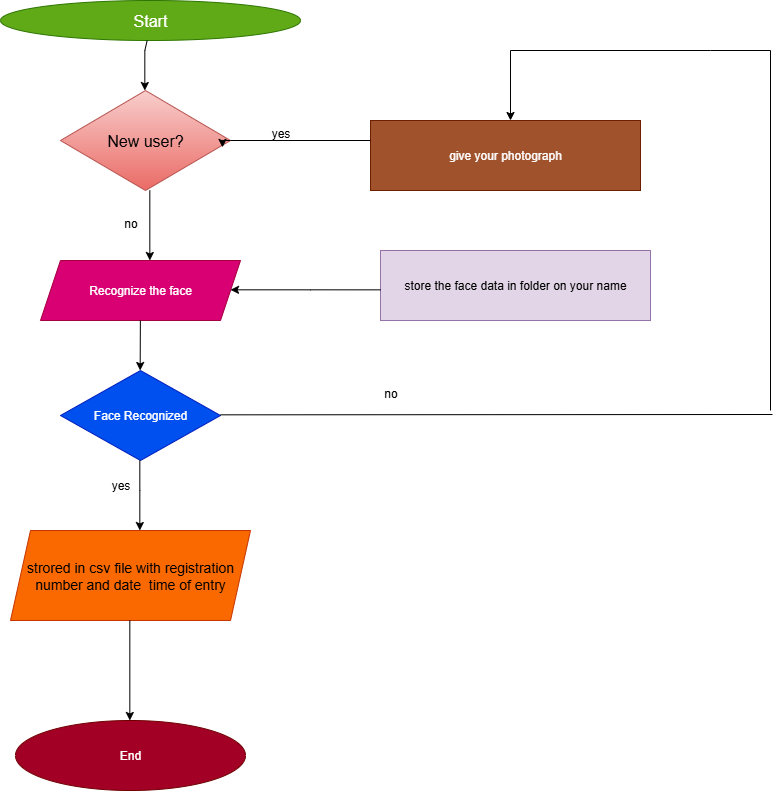

The diagram above was exported from draw.io. Its source (the exported page's mxGraphModel, read from the mxfile embedded in the PNG):
<mxGraphModel dx="1389" dy="749" grid="1" gridSize="10" guides="1" tooltips="1" connect="1" arrows="1" fold="1" page="1" pageScale="1" pageWidth="827" pageHeight="1169" math="0" shadow="0">
  <root>
    <mxCell id="0" />
    <mxCell id="1" parent="0" />
    <mxCell id="tE5do5Uv9upHkwnSmcdr-1" value="&lt;font size=&quot;3&quot;&gt;Start&lt;/font&gt;" style="ellipse;whiteSpace=wrap;html=1;fillColor=#60a917;fontColor=#ffffff;strokeColor=#2D7600;" vertex="1" parent="1">
      <mxGeometry x="240" y="40" width="300" height="40" as="geometry" />
    </mxCell>
    <mxCell id="tE5do5Uv9upHkwnSmcdr-40" style="edgeStyle=orthogonalEdgeStyle;rounded=0;orthogonalLoop=1;jettySize=auto;html=1;exitX=0.5;exitY=1;exitDx=0;exitDy=0;" edge="1" parent="1" source="tE5do5Uv9upHkwnSmcdr-2">
      <mxGeometry relative="1" as="geometry">
        <mxPoint x="385.66666666666674" y="229.66666666666663" as="targetPoint" />
      </mxGeometry>
    </mxCell>
    <mxCell id="tE5do5Uv9upHkwnSmcdr-2" value="&lt;font size=&quot;3&quot;&gt;New user?&lt;/font&gt;" style="rhombus;whiteSpace=wrap;html=1;fillColor=#f8cecc;strokeColor=#b85450;gradientColor=#ea6b66;" vertex="1" parent="1">
      <mxGeometry x="300" y="130" width="170" height="100" as="geometry" />
    </mxCell>
    <mxCell id="tE5do5Uv9upHkwnSmcdr-3" value="Recognize the face" style="shape=parallelogram;perimeter=parallelogramPerimeter;whiteSpace=wrap;html=1;fixedSize=1;fillColor=#d80073;fontColor=#ffffff;strokeColor=#A50040;" vertex="1" parent="1">
      <mxGeometry x="280" y="300" width="200" height="60" as="geometry" />
    </mxCell>
    <mxCell id="tE5do5Uv9upHkwnSmcdr-4" value="Face Recognized" style="rhombus;whiteSpace=wrap;html=1;fillColor=#0050ef;strokeColor=#001DBC;fontColor=#ffffff;" vertex="1" parent="1">
      <mxGeometry x="300" y="410" width="160" height="90" as="geometry" />
    </mxCell>
    <mxCell id="tE5do5Uv9upHkwnSmcdr-5" value="&lt;font style=&quot;font-size: 14px;&quot;&gt;strored in csv file with registration number and date&amp;nbsp; time of entry&lt;/font&gt;" style="shape=parallelogram;perimeter=parallelogramPerimeter;whiteSpace=wrap;html=1;fixedSize=1;fillColor=#fa6800;fontColor=#000000;strokeColor=#C73500;" vertex="1" parent="1">
      <mxGeometry x="250" y="570" width="240" height="90" as="geometry" />
    </mxCell>
    <mxCell id="tE5do5Uv9upHkwnSmcdr-6" value="give your photograph" style="rounded=0;whiteSpace=wrap;html=1;fillColor=#a0522d;fontColor=#ffffff;strokeColor=#6D1F00;" vertex="1" parent="1">
      <mxGeometry x="610" y="160" width="270" height="70" as="geometry" />
    </mxCell>
    <mxCell id="tE5do5Uv9upHkwnSmcdr-7" value="store the face data in folder on your name" style="rounded=0;whiteSpace=wrap;html=1;fillColor=#e1d5e7;strokeColor=#9673a6;" vertex="1" parent="1">
      <mxGeometry x="620" y="290" width="270" height="70" as="geometry" />
    </mxCell>
    <mxCell id="tE5do5Uv9upHkwnSmcdr-11" value="End" style="ellipse;whiteSpace=wrap;html=1;fillColor=#a20025;fontColor=#ffffff;strokeColor=#6F0000;" vertex="1" parent="1">
      <mxGeometry x="255" y="760" width="230" height="70" as="geometry" />
    </mxCell>
    <mxCell id="tE5do5Uv9upHkwnSmcdr-14" style="edgeStyle=orthogonalEdgeStyle;rounded=0;orthogonalLoop=1;jettySize=auto;html=1;exitX=1;exitY=0.5;exitDx=0;exitDy=0;entryX=0.953;entryY=0.569;entryDx=0;entryDy=0;entryPerimeter=0;" edge="1" parent="1" source="tE5do5Uv9upHkwnSmcdr-2" target="tE5do5Uv9upHkwnSmcdr-2">
      <mxGeometry relative="1" as="geometry" />
    </mxCell>
    <mxCell id="tE5do5Uv9upHkwnSmcdr-16" value="" style="endArrow=none;html=1;rounded=0;" edge="1" parent="1">
      <mxGeometry width="50" height="50" relative="1" as="geometry">
        <mxPoint x="470" y="180" as="sourcePoint" />
        <mxPoint x="610" y="180" as="targetPoint" />
      </mxGeometry>
    </mxCell>
    <mxCell id="tE5do5Uv9upHkwnSmcdr-18" value="" style="endArrow=classic;html=1;rounded=0;exitX=0;exitY=0.562;exitDx=0;exitDy=0;exitPerimeter=0;" edge="1" parent="1" source="tE5do5Uv9upHkwnSmcdr-7">
      <mxGeometry width="50" height="50" relative="1" as="geometry">
        <mxPoint x="600" y="330" as="sourcePoint" />
        <mxPoint x="470" y="329.33" as="targetPoint" />
        <Array as="points">
          <mxPoint x="550" y="329.33" />
        </Array>
      </mxGeometry>
    </mxCell>
    <mxCell id="tE5do5Uv9upHkwnSmcdr-23" value="" style="endArrow=none;html=1;rounded=0;" edge="1" parent="1">
      <mxGeometry width="50" height="50" relative="1" as="geometry">
        <mxPoint x="460" y="454.33" as="sourcePoint" />
        <mxPoint x="1012" y="454" as="targetPoint" />
      </mxGeometry>
    </mxCell>
    <mxCell id="tE5do5Uv9upHkwnSmcdr-24" value="" style="endArrow=none;html=1;rounded=0;" edge="1" parent="1">
      <mxGeometry width="50" height="50" relative="1" as="geometry">
        <mxPoint x="1010" y="450" as="sourcePoint" />
        <mxPoint x="1010" y="90" as="targetPoint" />
      </mxGeometry>
    </mxCell>
    <mxCell id="tE5do5Uv9upHkwnSmcdr-28" value="" style="endArrow=none;html=1;rounded=0;" edge="1" parent="1">
      <mxGeometry width="50" height="50" relative="1" as="geometry">
        <mxPoint x="750" y="90" as="sourcePoint" />
        <mxPoint x="1010" y="90" as="targetPoint" />
        <Array as="points">
          <mxPoint x="950" y="90" />
        </Array>
      </mxGeometry>
    </mxCell>
    <mxCell id="tE5do5Uv9upHkwnSmcdr-29" value="" style="endArrow=classic;html=1;rounded=0;" edge="1" parent="1">
      <mxGeometry width="50" height="50" relative="1" as="geometry">
        <mxPoint x="750" y="90" as="sourcePoint" />
        <mxPoint x="750" y="160" as="targetPoint" />
      </mxGeometry>
    </mxCell>
    <mxCell id="tE5do5Uv9upHkwnSmcdr-33" value="" style="endArrow=classic;html=1;rounded=0;" edge="1" parent="1">
      <mxGeometry width="50" height="50" relative="1" as="geometry">
        <mxPoint x="379.33" y="500" as="sourcePoint" />
        <mxPoint x="379.33" y="570" as="targetPoint" />
        <Array as="points">
          <mxPoint x="379.33" y="530" />
        </Array>
      </mxGeometry>
    </mxCell>
    <mxCell id="tE5do5Uv9upHkwnSmcdr-34" value="" style="endArrow=classic;html=1;rounded=0;" edge="1" parent="1" source="tE5do5Uv9upHkwnSmcdr-4">
      <mxGeometry width="50" height="50" relative="1" as="geometry">
        <mxPoint x="379" y="370" as="sourcePoint" />
        <mxPoint x="379.33" y="410" as="targetPoint" />
        <Array as="points" />
      </mxGeometry>
    </mxCell>
    <mxCell id="tE5do5Uv9upHkwnSmcdr-35" value="" style="endArrow=classic;html=1;rounded=0;" edge="1" parent="1" source="tE5do5Uv9upHkwnSmcdr-3">
      <mxGeometry width="50" height="50" relative="1" as="geometry">
        <mxPoint x="379.33" y="370" as="sourcePoint" />
        <mxPoint x="379.65999999999997" y="410" as="targetPoint" />
        <Array as="points" />
      </mxGeometry>
    </mxCell>
    <mxCell id="tE5do5Uv9upHkwnSmcdr-42" value="" style="endArrow=classic;html=1;rounded=0;" edge="1" parent="1">
      <mxGeometry width="50" height="50" relative="1" as="geometry">
        <mxPoint x="389.33" y="230" as="sourcePoint" />
        <mxPoint x="389.33" y="300" as="targetPoint" />
        <Array as="points" />
      </mxGeometry>
    </mxCell>
    <mxCell id="tE5do5Uv9upHkwnSmcdr-47" value="" style="endArrow=classic;html=1;rounded=0;" edge="1" parent="1" source="tE5do5Uv9upHkwnSmcdr-1">
      <mxGeometry width="50" height="50" relative="1" as="geometry">
        <mxPoint x="390" y="90" as="sourcePoint" />
        <mxPoint x="384.33" y="130" as="targetPoint" />
        <Array as="points">
          <mxPoint x="384.33" y="90" />
        </Array>
      </mxGeometry>
    </mxCell>
    <mxCell id="Xj6YVdI12oyD-QXJ4Cen-1" value="yes" style="text;html=1;align=center;verticalAlign=middle;resizable=0;points=[];autosize=1;strokeColor=none;fillColor=none;" vertex="1" parent="1">
      <mxGeometry x="500" y="158" width="40" height="30" as="geometry" />
    </mxCell>
    <mxCell id="Xj6YVdI12oyD-QXJ4Cen-2" value="no" style="text;html=1;align=center;verticalAlign=middle;resizable=0;points=[];autosize=1;strokeColor=none;fillColor=none;" vertex="1" parent="1">
      <mxGeometry x="610" y="418" width="40" height="30" as="geometry" />
    </mxCell>
    <mxCell id="Xj6YVdI12oyD-QXJ4Cen-3" value="yes" style="text;html=1;align=center;verticalAlign=middle;resizable=0;points=[];autosize=1;strokeColor=none;fillColor=none;" vertex="1" parent="1">
      <mxGeometry x="340" y="510" width="40" height="30" as="geometry" />
    </mxCell>
    <mxCell id="Xj6YVdI12oyD-QXJ4Cen-4" value="no" style="text;html=1;align=center;verticalAlign=middle;resizable=0;points=[];autosize=1;strokeColor=none;fillColor=none;" vertex="1" parent="1">
      <mxGeometry x="350" y="248" width="40" height="30" as="geometry" />
    </mxCell>
    <mxCell id="Xj6YVdI12oyD-QXJ4Cen-5" value="" style="endArrow=classic;html=1;rounded=0;" edge="1" parent="1">
      <mxGeometry width="50" height="50" relative="1" as="geometry">
        <mxPoint x="369.33" y="660" as="sourcePoint" />
        <mxPoint x="369.33" y="760" as="targetPoint" />
      </mxGeometry>
    </mxCell>
  </root>
</mxGraphModel>